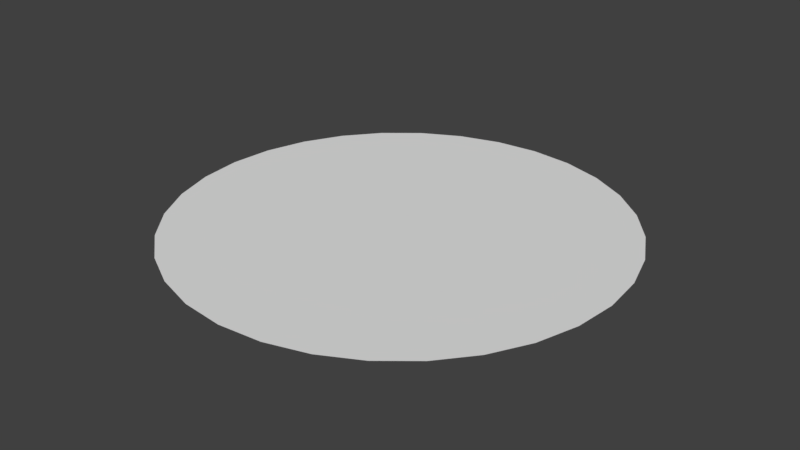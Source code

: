 # Source: AreaGizmo.blend  (saved by Blender 2.79.0; exported with 4.5.12 LTS)
import bpy
from mathutils import Matrix  # noqa: F401  (used for matrix-valued properties, if any)

bpy.ops.wm.read_factory_settings(use_empty=True)
scene = bpy.context.scene
scene.name = 'Scene'

# ---- collections
col_collection_1 = bpy.data.collections.new('Collection 1'); scene.collection.children.link(col_collection_1)

# ---- materials (node trees are filled in below, after node groups)
mat_solid = bpy.data.materials.new('Solid')
mat_solid.alpha_threshold = 0.0
mat_solid.roughness = 0.5
mat_transparent = bpy.data.materials.new('Transparent')
mat_transparent.alpha_threshold = 0.0
mat_transparent.roughness = 0.5

# ---- material node trees
mat_solid.use_nodes = True; mat_solid.node_tree.nodes.clear()
_N = mat_solid.node_tree.nodes; _L = mat_solid.node_tree.links
n0 = _N.new('ShaderNodeOutputMaterial'); n0.name = 'Material Output'; n0.location = (300, 300)
n1 = _N.new('ShaderNodeBsdfDiffuse'); n1.name = 'Diffuse BSDF'; n1.location = (10, 300)
_L.new(n1.outputs[0], n0.inputs[0])
n0.is_active_output = True
mat_transparent.use_nodes = True; mat_transparent.node_tree.nodes.clear()
_N = mat_transparent.node_tree.nodes; _L = mat_transparent.node_tree.links
n0 = _N.new('ShaderNodeOutputMaterial'); n0.name = 'Material Output'; n0.location = (300, 300)
n1 = _N.new('ShaderNodeBsdfDiffuse'); n1.name = 'Diffuse BSDF'; n1.location = (10, 300)
_L.new(n1.outputs[0], n0.inputs[0])
n0.is_active_output = True

# ---- world
world_world = bpy.data.worlds.new('World'); scene.world = world_world
world_world.color = (0.05088, 0.05088, 0.05088)
world_world.use_sun_shadow = False
world_world.sun_shadow_jitter_overblur = 0.0
world_world.cycles.sampling_method = 'MANUAL'

# ---- meshes
me_areagizmo = bpy.data.meshes.new('AreaGizmo')
me_areagizmo.from_pydata([(0.0, 1.0, 0.0), (-0.1951, 0.9808, 0.0), (-0.3827, 0.9239, 0.0), (-0.5556, 0.8315, 0.0), (-0.7071, 0.7071, 0.0), (-0.8315, 0.5556, 0.0), (-0.9239, 0.3827, 0.0), (-0.9808, 0.1951, 0.0), (-1.0, 7.55e-08, 0.0), (-0.9808, -0.1951, 0.0), (-0.9239, -0.3827, 0.0), (-0.8315, -0.5556, 0.0), (-0.7071, -0.7071, 0.0), (-0.5556, -0.8315, 0.0), (-0.3827, -0.9239, 0.0), (-0.1951, -0.9808, 0.0), (3.258e-07, -1.0, 0.0), (0.1951, -0.9808, 0.0), (0.3827, -0.9239, 0.0), (0.5556, -0.8315, 0.0), (0.7071, -0.7071, 0.0), (0.8315, -0.5556, 0.0), (0.9239, -0.3827, 0.0), (0.9808, -0.1951, 0.0), (1.0, 9.656e-07, 0.0), (0.9808, 0.1951, 0.0), (0.9239, 0.3827, 0.0), (0.8315, 0.5556, 0.0), (0.7071, 0.7071, 0.0), (0.5556, 0.8315, 0.0), (0.3827, 0.9239, 0.0), (0.1951, 0.9808, 0.0), (9.129e-06, 0.84, 6.038e-13), (-0.1639, 0.8239, 6.038e-13), (-0.3214, 0.7761, 6.038e-13), (-0.4667, 0.6984, 6.038e-13), (-0.594, 0.594, 6.038e-13), (-0.6984, 0.4667, 6.038e-13), (-0.776, 0.3215, 6.038e-13), (-0.8239, 0.1639, 6.038e-13), (-0.84, 3.119e-06, 6.038e-13), (-0.8239, -0.1639, 6.038e-13), (-0.776, -0.3215, 6.038e-13), (-0.6984, -0.4667, 6.038e-13), (-0.594, -0.594, 6.038e-13), (-0.4667, -0.6984, 6.038e-13), (-0.3214, -0.7761, 6.038e-13), (-0.1639, -0.8239, 6.038e-13), (9.402e-06, -0.84, 6.038e-13), (0.1639, -0.8239, 6.038e-13), (0.3215, -0.7761, 6.038e-13), (0.4667, -0.6984, 6.038e-13), (0.594, -0.594, 6.038e-13), (0.6984, -0.4667, 6.038e-13), (0.7761, -0.3215, 6.038e-13), (0.8239, -0.1639, 6.038e-13), (0.8339, -0.002018, -4.051e-10), (0.8239, 0.1639, 6.038e-13), (0.7761, 0.3215, 6.038e-13), (0.6984, 0.4667, 6.038e-13), (0.594, 0.594, 6.038e-13), (0.4667, 0.6984, 6.038e-13), (0.3215, 0.7761, 6.038e-13), (0.1639, 0.8239, 6.038e-13), (-1.069e-07, 0.1, 0.0), (-0.01951, 0.09808, 0.0), (-0.03827, 0.09239, 0.0), (-0.05556, 0.08315, 0.0), (-0.07071, 0.07071, 0.0), (-0.08315, 0.05556, 0.0), (-0.09239, 0.03827, 0.0), (-0.09808, 0.01951, 0.0), (-0.1, 2.64e-07, 0.0), (-0.09808, -0.01951, 0.0), (-0.09239, -0.03827, 0.0), (-0.08315, -0.05556, 0.0), (-0.07071, -0.07071, 0.0), (-0.05556, -0.08315, 0.0), (-0.03827, -0.09239, 0.0), (-0.01951, -0.09808, 0.0), (-7.429e-08, -0.1, 0.0), (0.01951, -0.09808, 0.0), (0.03827, -0.09239, 0.0), (0.05556, -0.08315, 0.0), (0.07071, -0.07071, 0.0), (0.08315, -0.05556, 0.0), (0.09239, -0.03827, 0.0), (0.09808, -0.01951, 0.0), (0.1, 3.53e-07, 0.0), (0.09808, 0.01951, 0.0), (0.09239, 0.03827, 0.0), (0.08315, 0.05556, 0.0), (0.07071, 0.07071, 0.0), (0.05556, 0.08315, 0.0), (0.03827, 0.09239, 0.0), (0.01951, 0.09808, 0.0)], [], [(6, 38, 37, 5), (20, 52, 51, 19), (7, 39, 38, 6), (21, 53, 52, 20), (8, 40, 39, 7), (22, 54, 53, 21), (9, 41, 40, 8), (23, 55, 54, 22), (10, 42, 41, 9), (24, 56, 55, 23), (11, 43, 42, 10), (25, 57, 56, 24), (12, 44, 43, 11), (26, 58, 57, 25), (13, 45, 44, 12), (27, 59, 58, 26), (14, 46, 45, 13), (1, 33, 32, 0), (28, 60, 59, 27), (15, 47, 46, 14), (2, 34, 33, 1), (29, 61, 60, 28), (16, 48, 47, 15), (3, 35, 34, 2), (30, 62, 61, 29), (17, 49, 48, 16), (4, 36, 35, 3), (31, 63, 62, 30), (18, 50, 49, 17), (5, 37, 36, 4), (0, 32, 63, 31), (19, 51, 50, 18), (65, 66, 67, 68, 69, 70, 71, 72, 73, 74, 75, 76, 77, 78, 79, 80, 81, 82, 83, 84, 85, 86, 87, 88, 89, 90, 91, 92, 93, 94, 95, 64), (32, 64, 95, 63), (63, 95, 94, 62), (62, 94, 93, 61), (61, 93, 92, 60), (60, 92, 91, 59), (59, 91, 90, 58), (58, 90, 89, 57), (57, 89, 88, 56), (56, 88, 87, 55), (55, 87, 86, 54), (54, 86, 85, 53), (53, 85, 84, 52), (52, 84, 83, 51), (51, 83, 82, 50), (50, 82, 81, 49), (49, 81, 80, 48), (48, 80, 79, 47), (47, 79, 78, 46), (46, 78, 77, 45), (45, 77, 76, 44), (44, 76, 75, 43), (43, 75, 74, 42), (42, 74, 73, 41), (41, 73, 72, 40), (40, 72, 71, 39), (39, 71, 70, 38), (38, 70, 69, 37), (37, 69, 68, 36), (36, 68, 67, 35), (35, 67, 66, 34), (34, 66, 65, 33), (33, 65, 64, 32)])
me_areagizmo.polygons.foreach_set('material_index', [0, 0, 0, 0, 0, 0, 0, 0, 0, 0, 0, 0, 0, 0, 0, 0, 0, 0, 0, 0, 0, 0, 0, 0, 0, 0, 0, 0, 0, 0, 0, 0, 0, 1, 1, 1, 1, 1, 1, 1, 1, 1, 1, 1, 1, 1, 1, 1, 1, 1, 1, 1, 1, 1, 1, 1, 1, 1, 1, 1, 1, 1, 1, 1, 1])
me_areagizmo.materials.append(mat_solid)
me_areagizmo.materials.append(mat_transparent)
me_areagizmo.use_remesh_preserve_volume = False
me_areagizmo.use_remesh_preserve_attributes = False
me_areagizmo.use_mirror_vertex_groups = False
me_areagizmo.update()

# ---- objects
ob_areagizmo = bpy.data.objects.new('AreaGizmo', me_areagizmo)

# ---- transforms, parenting, visibility, modifiers, constraints
ob_areagizmo.location = (0.0, 0.0, 0.0)
ob_areagizmo.lineart.crease_threshold = 0.0

# ---- collection membership
col_collection_1.objects.link(ob_areagizmo)

# ---- scene / render settings (as saved in the file)
scene.frame_start = 1; scene.frame_end = 250; scene.frame_set(1)
scene.render.engine = 'CYCLES'
scene.render.resolution_percentage = 50
scene.render.dither_intensity = 0.0
scene.cycles.use_denoising = False
scene.cycles.samples = 128
scene.cycles.sampling_pattern = 'TABULATED_SOBOL'
scene.cycles.use_adaptive_sampling = False
scene.cycles.use_light_tree = False
scene.cycles.blur_glossy = 0.0
scene.cycles.sample_clamp_indirect = 0.0
scene.view_settings.view_transform = 'Standard'
bpy.context.view_layer.update()

# ---- added for rendering (the .blend has no active camera and no usable light): camera, sun
cam_auto = bpy.data.cameras.new('AutoCamera')
cam_auto.lens = 50.0
cam_auto.sensor_width = 36.0
cam_auto.clip_end = 1000.0
ob_auto_camera = bpy.data.objects.new('AutoCamera', cam_auto)
scene.collection.objects.link(ob_auto_camera)
ob_auto_camera.location = (2.61693, -3.14032, 2.09354)
ob_auto_camera.rotation_euler = (1.09748, -7.21219e-08, 0.694738)
scene.camera = ob_auto_camera
light_auto_sun = bpy.data.lights.new('AutoSun', 'SUN')
light_auto_sun.energy = 3.0
light_auto_sun.angle = 0.0523599
ob_auto_sun = bpy.data.objects.new('AutoSun', light_auto_sun)
scene.collection.objects.link(ob_auto_sun)
ob_auto_sun.rotation_euler = (0.872665, 0.174533, 0.523599)
bpy.context.view_layer.update()
